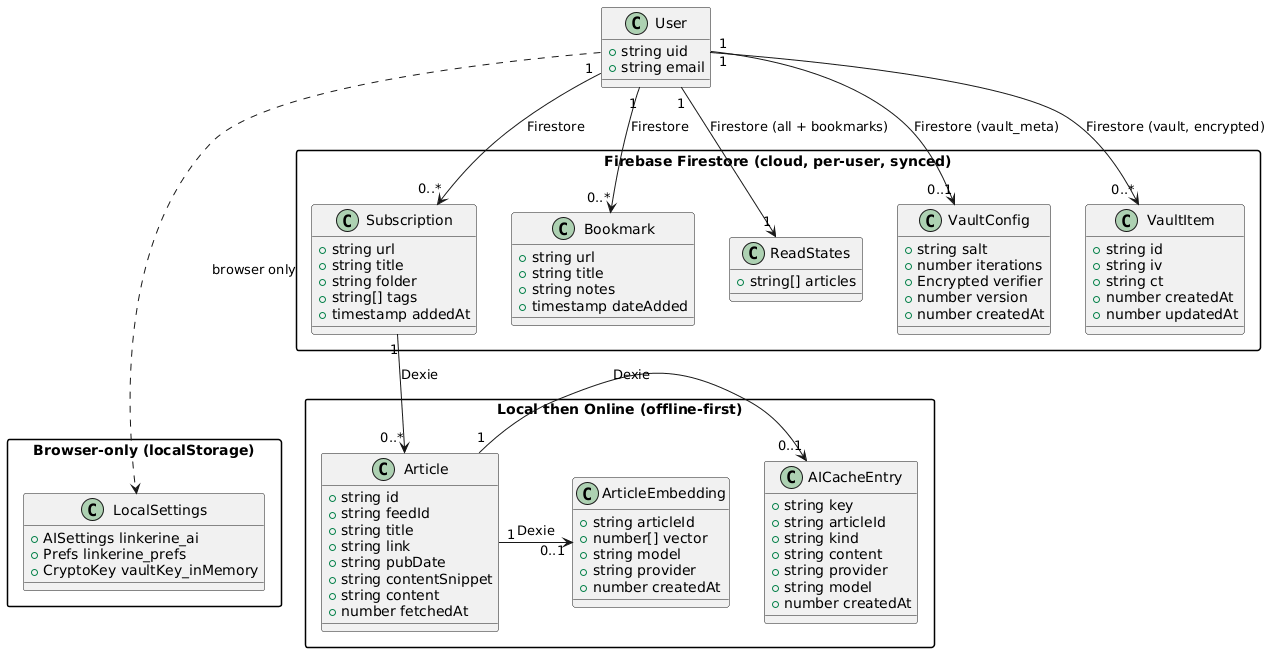

The diagram above was rendered by PlantUML. Its source (embedded in the PNG):
@startuml
' Linkerine — Storage Schema (class diagram)
' Shows where each record type lives: Firestore (cloud sync) vs Dexie (local).

skinparam packageStyle rectangle

class User {
    +string uid
    +string email
}

package "Firebase Firestore (cloud, per-user, synced)" {
    class Subscription {
        +string url
        +string title
        +string folder
        +string[] tags
        +timestamp addedAt
    }
    
    class Bookmark {
        +string url
        +string title
        +string notes
        +timestamp dateAdded
    }
    
    class ReadStates {
        +string[] articles
    }
    
    class VaultConfig {
        +string salt
        +number iterations
        +Encrypted verifier
        +number version
        +number createdAt
    }
    
    class VaultItem {
        +string id
        +string iv
        +string ct
        +number createdAt
        +number updatedAt
    }
}

package "Local then Online (offline-first)" {
    class Article {
        +string id
        +string feedId
        +string title
        +string link
        +string pubDate
        +string contentSnippet
        +string content
        +number fetchedAt
    }
    
    class AICacheEntry {
        +string key
        +string articleId
        +string kind
        +string content
        +string provider
        +string model
        +number createdAt
    }
    
    class ArticleEmbedding {
        +string articleId
        +number[] vector
        +string model
        +string provider
        +number createdAt
    }
}

package "Browser-only (localStorage)" {
    class LocalSettings {
        +AISettings linkerine_ai
        +Prefs linkerine_prefs
        +CryptoKey vaultKey_inMemory
    }
}

' Relationships
User "1" --> "0..*" Subscription : Firestore
User "1" --> "0..*" Bookmark : Firestore
User "1" --> "1" ReadStates : Firestore (all + bookmarks)
User "1" --> "0..1" VaultConfig : Firestore (vault_meta)
User "1" --> "0..*" VaultItem : Firestore (vault, encrypted)

Subscription "1" --> "0..*" Article : Dexie

' Forcing AICacheEntry and ArticleEmbedding to the left of Article
Article "1" -right-> "0..1" AICacheEntry : Dexie
Article "1" -right-> "0..1" ArticleEmbedding : Dexie
AICacheEntry -[hidden]right-> LocalSettings

User ..> LocalSettings : browser only
@enduml